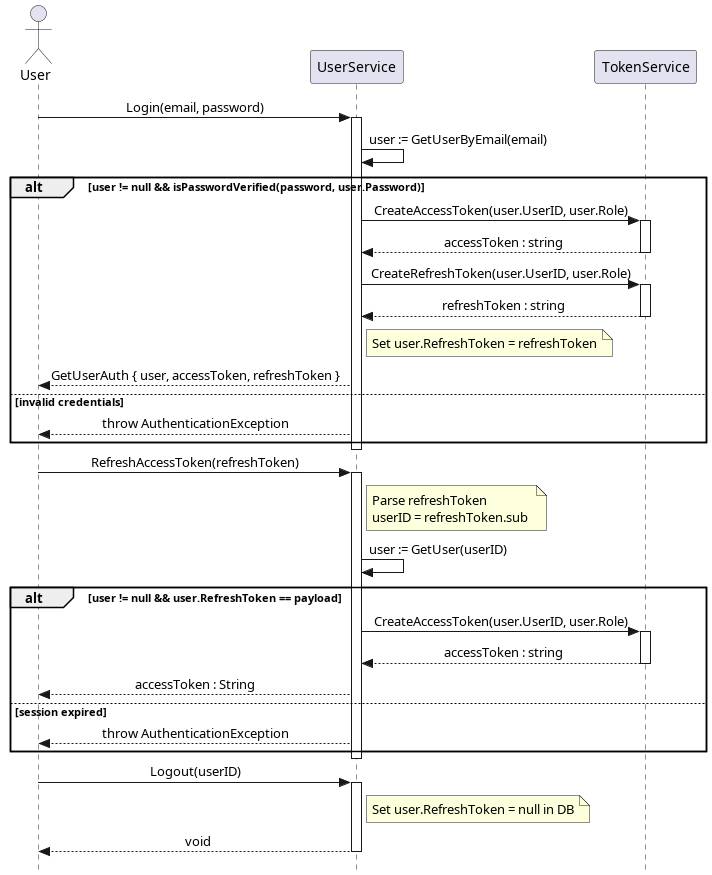

The diagram above was rendered by PlantUML. Its source (embedded in the PNG):
@startuml
skinparam Style strictuml
skinparam SequenceMessageAlignment center

actor User
participant "UserService" as US
participant "TokenService" as TS

User -> US : Login(email, password)
activate US
    US -> US : user := GetUserByEmail(email)
    
    alt user != null && isPasswordVerified(password, user.Password)
        US -> TS : CreateAccessToken(user.UserID, user.Role)
        activate TS
        TS --> US : accessToken : string
        deactivate TS
        
        US -> TS : CreateRefreshToken(user.UserID, user.Role)
        activate TS
        TS --> US : refreshToken : string
        deactivate TS
        
        note right of US : Set user.RefreshToken = refreshToken
        
        US --> User : GetUserAuth { user, accessToken, refreshToken }
    else invalid credentials
        US --> User : throw AuthenticationException
    end
deactivate US

User -> US : RefreshAccessToken(refreshToken)
activate US
    note right of US  
        Parse refreshToken 
        userID = refreshToken.sub 
    end note
    US -> US : user := GetUser(userID)
    
    alt user != null && user.RefreshToken == payload
        US -> TS : CreateAccessToken(user.UserID, user.Role)
        activate TS
        TS --> US : accessToken : string
        deactivate TS
        US --> User : accessToken : String
    else session expired
        US --> User : throw AuthenticationException
    end
deactivate US

User -> US : Logout(userID)
activate US
    note right of US : Set user.RefreshToken = null in DB
    US --> User : void
deactivate US

@enduml